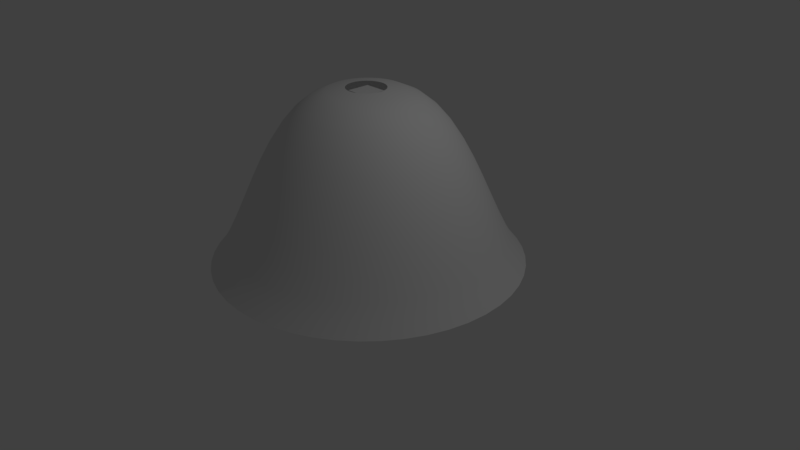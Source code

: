# Source: lamp-v2.blend  (saved by Blender 2.78.0; exported with 4.5.12 LTS)
import bpy
from mathutils import Matrix  # noqa: F401  (used for matrix-valued properties, if any)

bpy.ops.wm.read_factory_settings(use_empty=True)
scene = bpy.context.scene
scene.name = 'Scene'

# ---- collections
col_collection_1 = bpy.data.collections.new('Collection 1'); scene.collection.children.link(col_collection_1)

# ---- materials (node trees are filled in below, after node groups)
mat_light_buble = bpy.data.materials.new('Light buble')
mat_light_buble.alpha_threshold = 0.0
mat_light_buble.use_transparent_shadow = False
mat_light_buble.roughness = 0.5

# ---- material node trees

# ---- world
world_world = bpy.data.worlds.new('World'); scene.world = world_world
world_world.color = (0.05088, 0.05088, 0.05088)
world_world.use_sun_shadow = False
world_world.sun_shadow_jitter_overblur = 0.0
world_world.cycles.sampling_method = 'MANUAL'

# ---- cameras
cam_camera = bpy.data.cameras.new('Camera')
cam_camera.clip_end = 100.0
cam_camera.lens = 35.0
cam_camera.sensor_width = 32.0
cam_camera.sensor_height = 18.0
cam_camera.ortho_scale = 7.314
cam_camera.dof.focus_distance = 0.0
cam_camera.dof.aperture_fstop = 128.0

# ---- lights
light_lamp = bpy.data.lights.new('Lamp', 'POINT')
light_lamp.transmission_factor = 0.0
light_lamp.cutoff_distance = 30.0
light_lamp.energy = 100.0
light_lamp.shadow_buffer_clip_start = 1.001
light_lamp.shadow_soft_size = 0.1
light_lamp.shadow_maximum_resolution = 0.006
light_lamp.use_absolute_resolution = True

# ---- meshes
me_plane = bpy.data.meshes.new('Plane')
me_plane.from_pydata([(-0.1, -0.1, 0.0), (0.1, -0.1, 0.0), (-0.1, 0.1, 0.0), (0.1, 0.1, 0.0)], [], [(0, 2, 3, 1)])
me_plane.materials.append(mat_light_buble)
me_plane.use_remesh_preserve_volume = False
me_plane.use_remesh_preserve_attributes = False
me_plane.use_mirror_vertex_groups = False
me_plane.update()

# ---- curves / text
cu_beziercurve = bpy.data.curves.new('BezierCurve', 'CURVE')
cu_beziercurve.dimensions = '3D'
_sp = cu_beziercurve.splines.new('BEZIER'); _sp.bezier_points.add(1)
_sp.bezier_points.foreach_set('co', [-1.0, 0.0, 0.0, 0.75, 2.221, -9.709e-08])
_sp.bezier_points.foreach_set('handle_left', [-1.5, -0.5, 0.0, -0.25, 2.221, -9.709e-08])
_sp.bezier_points.foreach_set('handle_right', [-0.5, 0.5, 0.0, 1.75, 2.221, -9.709e-08])
for _p, _l, _r in zip(_sp.bezier_points, ['ALIGNED', 'ALIGNED'], ['ALIGNED', 'ALIGNED']): _p.handle_left_type = _l; _p.handle_right_type = _r
_sp.order_u = 0
_sp.order_v = 0
cu_beziercurve.use_path = True
cu_beziercurve.use_path_clamp = True
cu_beziercurve.bevel_resolution = 0
cu_beziercurve.fill_mode = 'HALF'
cu_beziercircle = bpy.data.curves.new('BezierCircle', 'CURVE')
cu_beziercircle.dimensions = '3D'
_sp = cu_beziercircle.splines.new('BEZIER'); _sp.bezier_points.add(3)
_sp.bezier_points.foreach_set('co', [-1.0, 0.0, 0.0, 0.0, 1.0, 0.0, 1.0, 0.0, 0.0, 0.0, -1.0, 0.0])
_sp.bezier_points.foreach_set('handle_left', [-1.0, -0.5521, 0.0, -0.5521, 1.0, 0.0, 1.0, 0.5521, 0.0, 0.5521, -1.0, 0.0])
_sp.bezier_points.foreach_set('handle_right', [-1.0, 0.5521, 0.0, 0.5521, 1.0, 0.0, 1.0, -0.5521, 0.0, -0.5521, -1.0, 0.0])
for _p, _l, _r in zip(_sp.bezier_points, ['AUTO', 'AUTO', 'AUTO', 'AUTO'], ['AUTO', 'AUTO', 'AUTO', 'AUTO']): _p.handle_left_type = _l; _p.handle_right_type = _r
_sp.order_u = 0
_sp.order_v = 0
_sp.use_cyclic_u = True
cu_beziercircle.use_path = True
cu_beziercircle.use_path_clamp = True
cu_beziercircle.bevel_mode = 'OBJECT'
cu_beziercircle.bevel_resolution = 0
cu_beziercircle.fill_mode = 'HALF'

# ---- objects
ob_plane = bpy.data.objects.new('Plane', me_plane)
ob_lamp_shade_bezier_curve = bpy.data.objects.new('Lamp shade Bezier curve', cu_beziercurve)
ob_lamp_shade = bpy.data.objects.new('Lamp shade', cu_beziercircle)
ob_lamp = bpy.data.objects.new('Lamp', light_lamp)
ob_camera = bpy.data.objects.new('Camera', cam_camera)

# ---- transforms, parenting, visibility, modifiers, constraints
ob_plane.location = (0.0, 0.0, 2.18)
ob_plane.scale = (1.491, 1.491, 1.0)
ob_plane.lineart.crease_threshold = 0.0
ob_lamp_shade_bezier_curve.location = (-3.5, 0.0, 0.0)
ob_lamp_shade_bezier_curve.rotation_euler = (1.571, 0.0, 0.0)
ob_lamp_shade_bezier_curve.lineart.crease_threshold = 0.0
ob_lamp_shade.location = (0.0, 0.0, 0.0)
ob_lamp_shade.lineart.crease_threshold = 0.0
ob_lamp.location = (4.076, 1.005, 5.904)
ob_lamp.rotation_euler = (0.6503, 0.05522, 1.866)
ob_lamp.lock_rotations_4d = False
ob_lamp.empty_display_type = 'ARROWS'
ob_lamp.color = (0.0, 0.0, 0.0, 0.0)
ob_lamp.lineart.crease_threshold = 0.0
ob_camera.location = (7.481, -6.508, 5.344)
ob_camera.rotation_euler = (1.109, 0.0, 0.8149)
ob_camera.lock_rotations_4d = False
ob_camera.empty_display_type = 'ARROWS'
ob_camera.color = (0.0, 0.0, 0.0, 0.0)
ob_camera.display_type = 'WIRE'
ob_camera.lineart.crease_threshold = 0.0
cu_beziercircle.bevel_object = ob_lamp_shade_bezier_curve

# ---- collection membership
col_collection_1.objects.link(ob_plane)
col_collection_1.objects.link(ob_lamp_shade_bezier_curve)
col_collection_1.objects.link(ob_lamp_shade)
col_collection_1.objects.link(ob_lamp)
col_collection_1.objects.link(ob_camera)

# ---- scene / render settings (as saved in the file)
scene.camera = ob_camera
scene.frame_start = 1; scene.frame_end = 250; scene.frame_set(1)
scene.render.engine = 'BLENDER_EEVEE_NEXT'
scene.render.resolution_percentage = 50
scene.render.dither_intensity = 0.0
scene.cycles.use_denoising = False
scene.cycles.samples = 128
scene.cycles.sampling_pattern = 'TABULATED_SOBOL'
scene.cycles.light_sampling_threshold = 0.0
scene.cycles.use_adaptive_sampling = False
scene.cycles.use_light_tree = False
scene.cycles.blur_glossy = 0.0
scene.cycles.sample_clamp_indirect = 0.0
scene.view_settings.view_transform = 'Standard'
bpy.context.view_layer.update()
